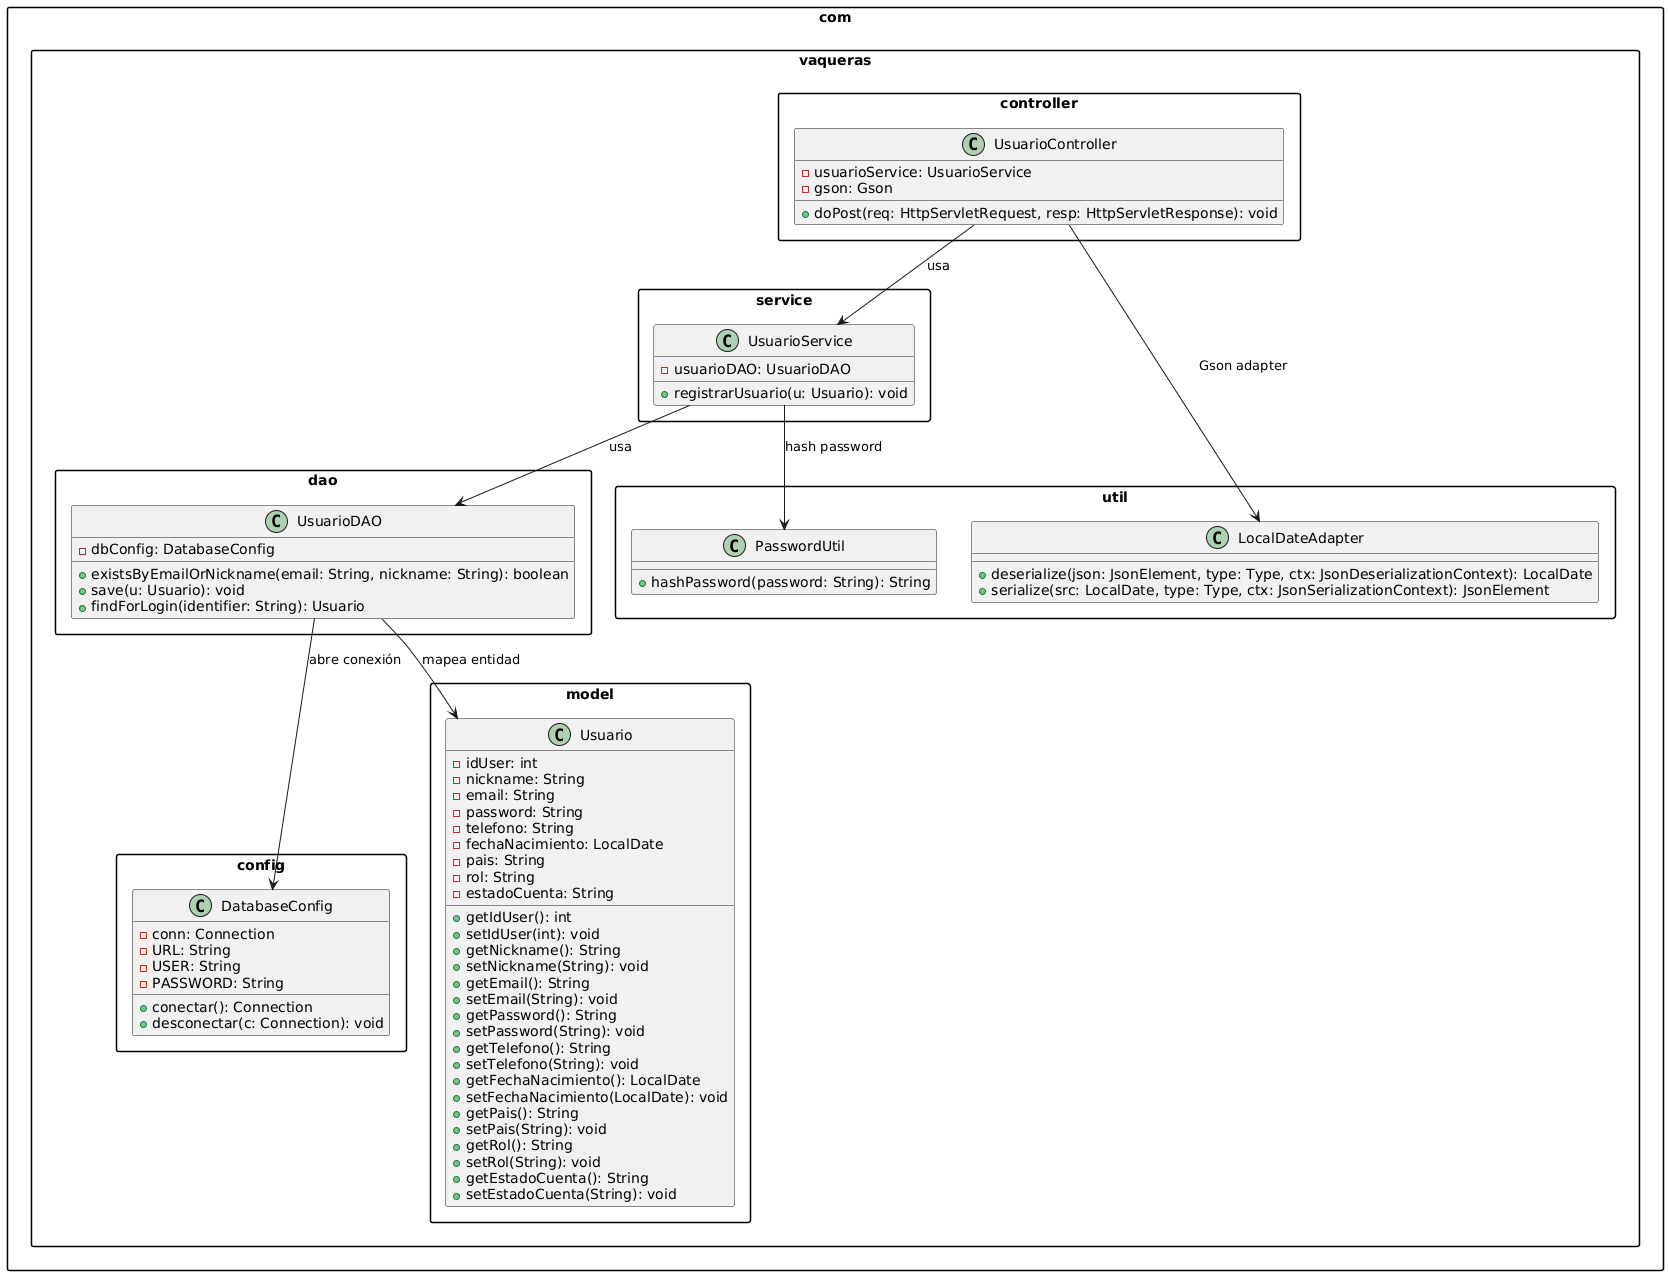

The diagram above was rendered by PlantUML. Its source (embedded in the PNG):
@startuml
skinparam packageStyle rectangle

package "com.vaqueras.config" {
  class DatabaseConfig {
    - conn: Connection
    - URL: String
    - USER: String
    - PASSWORD: String
    + conectar(): Connection
    + desconectar(c: Connection): void
  }
}

package "com.vaqueras.model" {
  class Usuario {
    - idUser: int
    - nickname: String
    - email: String
    - password: String
    - telefono: String
    - fechaNacimiento: LocalDate
    - pais: String
    - rol: String
    - estadoCuenta: String
    + getIdUser(): int
    + setIdUser(int): void
    + getNickname(): String
    + setNickname(String): void
    + getEmail(): String
    + setEmail(String): void
    + getPassword(): String
    + setPassword(String): void
    + getTelefono(): String
    + setTelefono(String): void
    + getFechaNacimiento(): LocalDate
    + setFechaNacimiento(LocalDate): void
    + getPais(): String
    + setPais(String): void
    + getRol(): String
    + setRol(String): void
    + getEstadoCuenta(): String
    + setEstadoCuenta(String): void
  }
}

package "com.vaqueras.dao" {
  class UsuarioDAO {
    - dbConfig: DatabaseConfig
    + existsByEmailOrNickname(email: String, nickname: String): boolean
    + save(u: Usuario): void
    + findForLogin(identifier: String): Usuario
  }
}

package "com.vaqueras.service" {
  class UsuarioService {
    - usuarioDAO: UsuarioDAO
    + registrarUsuario(u: Usuario): void
  }
}

package "com.vaqueras.controller" {
  class UsuarioController {
    - usuarioService: UsuarioService
    - gson: Gson
    + doPost(req: HttpServletRequest, resp: HttpServletResponse): void
  }
}

package "com.vaqueras.util" {
  class PasswordUtil {
    + hashPassword(password: String): String
  }

  class LocalDateAdapter {
    + deserialize(json: JsonElement, type: Type, ctx: JsonDeserializationContext): LocalDate
    + serialize(src: LocalDate, type: Type, ctx: JsonSerializationContext): JsonElement
  }
}

UsuarioController --> UsuarioService : usa
UsuarioService --> UsuarioDAO : usa
UsuarioDAO --> DatabaseConfig : abre conexión
UsuarioDAO --> Usuario : mapea entidad
UsuarioService --> PasswordUtil : hash password
UsuarioController --> LocalDateAdapter : Gson adapter
@enduml